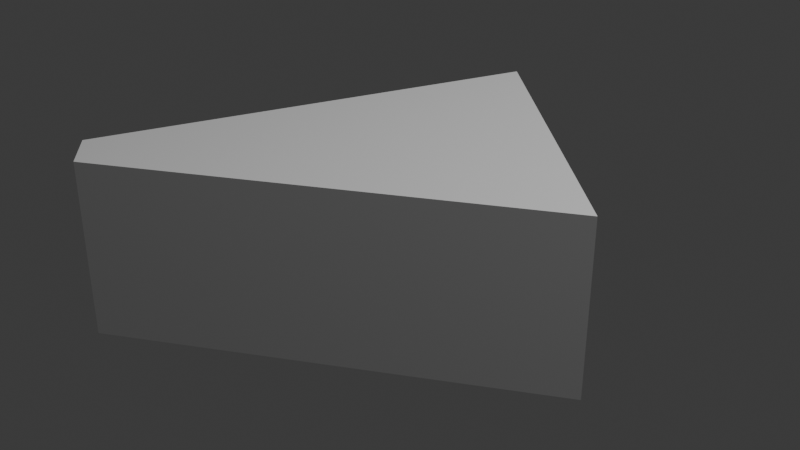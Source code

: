 # Source: wheeledrobot.blend  (saved by Blender 4.2.66; exported with 4.5.12 LTS)
import bpy
from mathutils import Matrix  # noqa: F401  (used for matrix-valued properties, if any)

bpy.ops.wm.read_factory_settings(use_empty=True)
scene = bpy.context.scene
scene.name = 'Scene'

# ---- collections
col_collection = bpy.data.collections.new('Collection'); scene.collection.children.link(col_collection)

# ---- world
world_world = bpy.data.worlds.new('World'); scene.world = world_world
world_world.use_nodes = True; world_world.node_tree.nodes.clear()
_N = world_world.node_tree.nodes; _L = world_world.node_tree.links
n0 = _N.new('ShaderNodeOutputWorld'); n0.name = 'World Output'; n0.location = (300, 300)
n1 = _N.new('ShaderNodeBackground'); n1.name = 'Background'; n1.location = (10, 300)
n1.inputs[0].default_value = (0.05088, 0.05088, 0.05088, 1.0)
_L.new(n1.outputs[0], n0.inputs[0])
n0.is_active_output = True
world_world.color = (0.05088, 0.05088, 0.05088)
world_world.sun_shadow_jitter_overblur = 0.0

# ---- lights
light_light = bpy.data.lights.new('Light', 'POINT')
light_light.energy = 1000.0
light_light.shadow_soft_size = 0.1

# ---- meshes
me_plane = bpy.data.meshes.new('Plane')
me_plane.from_pydata([(1.0, 0.001451, 0.0), (-0.0005551, 1.0, 0.0), (-0.668, -0.8201, 0.0), (-0.8091, -0.6793, 0.0), (1.0, 0.001451, 0.7253), (-0.0005551, 1.0, 0.7253), (-0.668, -0.8201, 0.7253), (-0.8091, -0.6793, 0.7253)], [], [(1, 3, 7, 5), (2, 6, 7, 3), (2, 0, 4, 6), (0, 1, 5, 4), (5, 7, 6, 4), (1, 0, 2, 3)])
_uv = me_plane.uv_layers.new(name='UVMap')
_uv.uv.foreach_set('vector', [0.0, 0.0, 0.0, 0.0, 0.0, 0.0, 0.0, 0.0, 0.0, 0.0, 0.0, 0.0, 0.0, 0.0, 0.0, 0.0, 0.0, 0.0, 0.0, 0.0, 0.0, 0.0, 0.0, 0.0, 0.0, 0.0, 0.0, 0.0, 0.0, 0.0, 0.0, 0.0, 0.0, 0.0, 0.0, 0.0, 0.0, 0.0, 0.0, 0.0, 0.0, 0.0, 0.0, 0.0, 0.0, 0.0, 0.0, 0.0])
me_plane.update()

# ---- objects
ob_light = bpy.data.objects.new('Light', light_light)
ob_plane = bpy.data.objects.new('Plane', me_plane)

# ---- transforms, parenting, visibility, modifiers, constraints
ob_light.location = (4.076, 1.005, 5.904)
ob_light.rotation_euler = (0.6503, 0.05522, 1.866)
ob_light.lock_rotations_4d = False
ob_light.empty_display_type = 'ARROWS'
ob_light.color = (0.0, 0.0, 0.0, 0.0)
ob_light.lineart.crease_threshold = 0.0
ob_plane.location = (0.0, 0.0, 0.0)

# ---- collection membership
col_collection.objects.link(ob_light)
col_collection.objects.link(ob_plane)

# ---- scene / render settings (as saved in the file)
scene.frame_start = 1; scene.frame_end = 250; scene.frame_set(1)
scene.render.engine = 'BLENDER_EEVEE_NEXT'
bpy.context.view_layer.update()

# ---- added for rendering (the .blend has no active camera): camera
cam_auto = bpy.data.cameras.new('AutoCamera')
cam_auto.lens = 50.0
cam_auto.sensor_width = 36.0
cam_auto.clip_end = 1000.0
ob_auto_camera = bpy.data.objects.new('AutoCamera', cam_auto)
scene.collection.objects.link(ob_auto_camera)
ob_auto_camera.location = (2.56281, -2.87086, 2.33655)
ob_auto_camera.rotation_euler = (1.09748, -7.21219e-08, 0.694738)
scene.camera = ob_auto_camera
bpy.context.view_layer.update()
